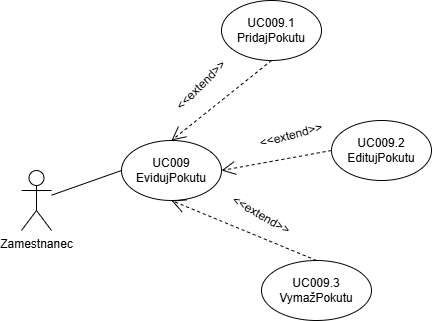

The diagram above was exported from draw.io. Its source (the exported page's mxGraphModel, read from the mxfile embedded in the PNG):
<mxGraphModel dx="1044" dy="634" grid="1" gridSize="10" guides="1" tooltips="1" connect="1" arrows="1" fold="1" page="1" pageScale="1" pageWidth="827" pageHeight="1169" math="0" shadow="0">
  <root>
    <mxCell id="0" />
    <mxCell id="1" parent="0" />
    <mxCell id="PsI1gyh5Qz2yrLnGshuT-1" value="Zamestnanec" style="shape=umlActor;verticalLabelPosition=bottom;verticalAlign=top;html=1;outlineConnect=0;" parent="1" vertex="1">
      <mxGeometry x="180" y="270" width="30" height="60" as="geometry" />
    </mxCell>
    <mxCell id="PsI1gyh5Qz2yrLnGshuT-2" value="UC009&lt;br&gt;EvidujPokutu" style="ellipse;whiteSpace=wrap;html=1;" parent="1" vertex="1">
      <mxGeometry x="280" y="240" width="100" height="60" as="geometry" />
    </mxCell>
    <mxCell id="PsI1gyh5Qz2yrLnGshuT-3" value="" style="endArrow=none;html=1;rounded=0;entryX=0;entryY=0.5;entryDx=0;entryDy=0;" parent="1" source="PsI1gyh5Qz2yrLnGshuT-1" target="PsI1gyh5Qz2yrLnGshuT-2" edge="1">
      <mxGeometry width="50" height="50" relative="1" as="geometry">
        <mxPoint x="230" y="300" as="sourcePoint" />
        <mxPoint x="280" y="250" as="targetPoint" />
      </mxGeometry>
    </mxCell>
    <mxCell id="PsI1gyh5Qz2yrLnGshuT-4" value="UC009.1&lt;br&gt;PridajPokutu" style="ellipse;whiteSpace=wrap;html=1;" parent="1" vertex="1">
      <mxGeometry x="380" y="100" width="100" height="60" as="geometry" />
    </mxCell>
    <mxCell id="PsI1gyh5Qz2yrLnGshuT-5" value="UC009.2&lt;br&gt;EditujPokutu" style="ellipse;whiteSpace=wrap;html=1;" parent="1" vertex="1">
      <mxGeometry x="490" y="220" width="100" height="60" as="geometry" />
    </mxCell>
    <mxCell id="PsI1gyh5Qz2yrLnGshuT-6" value="UC009.3&lt;br&gt;VymažPokutu" style="ellipse;whiteSpace=wrap;html=1;" parent="1" vertex="1">
      <mxGeometry x="420" y="360" width="110" height="60" as="geometry" />
    </mxCell>
    <mxCell id="PsI1gyh5Qz2yrLnGshuT-7" value="" style="endArrow=open;dashed=1;endFill=0;endSize=12;html=1;rounded=0;exitX=0.5;exitY=1;exitDx=0;exitDy=0;entryX=0.5;entryY=0;entryDx=0;entryDy=0;" parent="1" source="PsI1gyh5Qz2yrLnGshuT-4" target="PsI1gyh5Qz2yrLnGshuT-2" edge="1">
      <mxGeometry width="160" relative="1" as="geometry">
        <mxPoint x="410" y="270" as="sourcePoint" />
        <mxPoint x="570" y="270" as="targetPoint" />
      </mxGeometry>
    </mxCell>
    <mxCell id="PsI1gyh5Qz2yrLnGshuT-8" value="" style="endArrow=open;dashed=1;endFill=0;endSize=12;html=1;rounded=0;exitX=0;exitY=0.5;exitDx=0;exitDy=0;entryX=1;entryY=0.5;entryDx=0;entryDy=0;" parent="1" source="PsI1gyh5Qz2yrLnGshuT-5" target="PsI1gyh5Qz2yrLnGshuT-2" edge="1">
      <mxGeometry width="160" relative="1" as="geometry">
        <mxPoint x="410" y="270" as="sourcePoint" />
        <mxPoint x="570" y="270" as="targetPoint" />
      </mxGeometry>
    </mxCell>
    <mxCell id="PsI1gyh5Qz2yrLnGshuT-9" value="" style="endArrow=open;dashed=1;endFill=0;endSize=12;html=1;rounded=0;exitX=0.5;exitY=0;exitDx=0;exitDy=0;entryX=0.5;entryY=1;entryDx=0;entryDy=0;" parent="1" source="PsI1gyh5Qz2yrLnGshuT-6" target="PsI1gyh5Qz2yrLnGshuT-2" edge="1">
      <mxGeometry width="160" relative="1" as="geometry">
        <mxPoint x="410" y="270" as="sourcePoint" />
        <mxPoint x="570" y="270" as="targetPoint" />
      </mxGeometry>
    </mxCell>
    <mxCell id="PsI1gyh5Qz2yrLnGshuT-10" value="&amp;lt;&amp;lt;extend&amp;gt;&amp;gt;" style="text;html=1;strokeColor=none;fillColor=none;align=center;verticalAlign=middle;whiteSpace=wrap;rounded=0;rotation=-45;" parent="1" vertex="1">
      <mxGeometry x="330" y="170" width="60" height="30" as="geometry" />
    </mxCell>
    <mxCell id="PsI1gyh5Qz2yrLnGshuT-11" value="&amp;lt;&amp;lt;extend&amp;gt;&amp;gt;" style="text;html=1;strokeColor=none;fillColor=none;align=center;verticalAlign=middle;whiteSpace=wrap;rounded=0;rotation=-15;" parent="1" vertex="1">
      <mxGeometry x="420" y="220" width="60" height="30" as="geometry" />
    </mxCell>
    <mxCell id="PsI1gyh5Qz2yrLnGshuT-12" value="&amp;lt;&amp;lt;extend&amp;gt;&amp;gt;" style="text;html=1;strokeColor=none;fillColor=none;align=center;verticalAlign=middle;whiteSpace=wrap;rounded=0;rotation=30;" parent="1" vertex="1">
      <mxGeometry x="390" y="300" width="60" height="30" as="geometry" />
    </mxCell>
  </root>
</mxGraphModel>